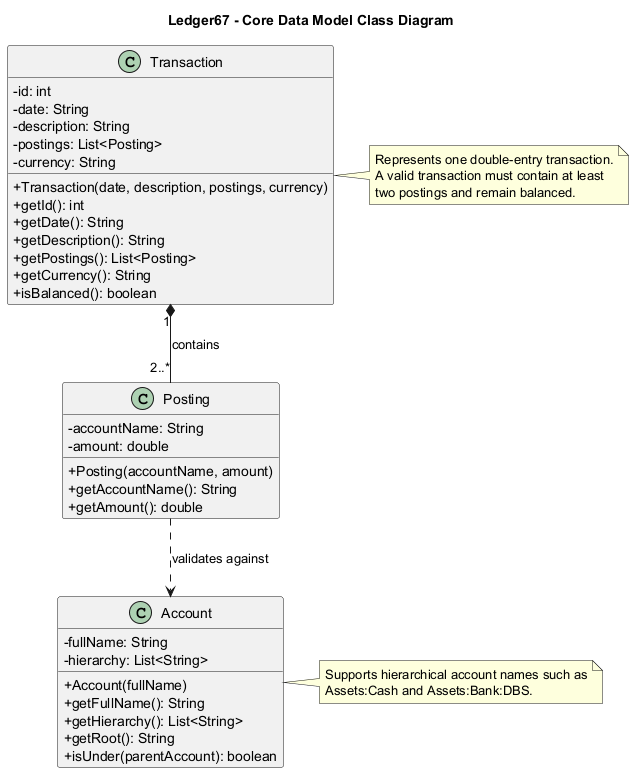

The diagram above was rendered by PlantUML. Its source (embedded in the PNG):
@startuml
skinparam classAttributeIconSize 0
skinparam packageStyle rectangle

title Ledger67 - Core Data Model Class Diagram

class Transaction {
  - id: int
  - date: String
  - description: String
  - postings: List<Posting>
  - currency: String
  + Transaction(date, description, postings, currency)
  + getId(): int
  + getDate(): String
  + getDescription(): String
  + getPostings(): List<Posting>
  + getCurrency(): String
  + isBalanced(): boolean
}

class Posting {
  - accountName: String
  - amount: double
  + Posting(accountName, amount)
  + getAccountName(): String
  + getAmount(): double
}

class Account {
  - fullName: String
  - hierarchy: List<String>
  + Account(fullName)
  + getFullName(): String
  + getHierarchy(): List<String>
  + getRoot(): String
  + isUnder(parentAccount): boolean
}

Transaction "1" *-- "2..*" Posting : contains
Posting ..> Account : validates against

note right of Transaction
Represents one double-entry transaction.
A valid transaction must contain at least
two postings and remain balanced.
end note

note right of Account
Supports hierarchical account names such as
Assets:Cash and Assets:Bank:DBS.
end note

@enduml